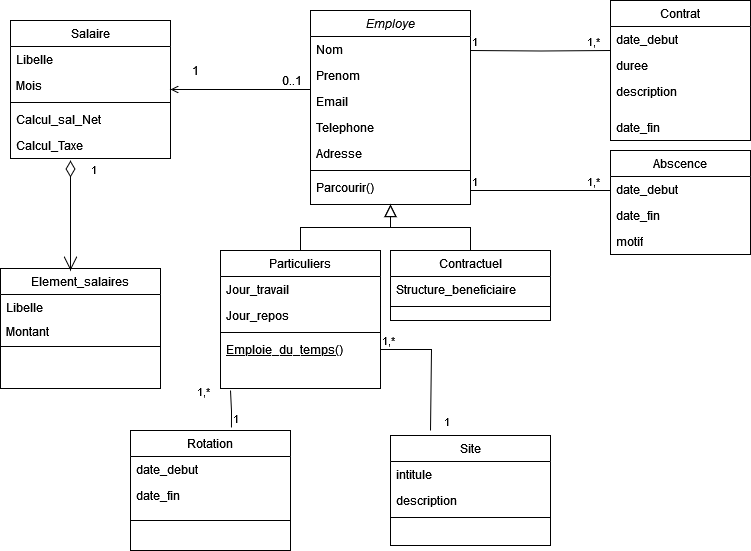

The diagram above was exported from draw.io. Its source (the exported page's mxGraphModel, read from the mxfile embedded in the PNG):
<mxGraphModel dx="1049" dy="511" grid="1" gridSize="10" guides="1" tooltips="1" connect="1" arrows="1" fold="1" page="1" pageScale="1" pageWidth="827" pageHeight="1169" math="0" shadow="0">
  <root>
    <mxCell id="WIyWlLk6GJQsqaUBKTNV-0" />
    <mxCell id="WIyWlLk6GJQsqaUBKTNV-1" parent="WIyWlLk6GJQsqaUBKTNV-0" />
    <mxCell id="zkfFHV4jXpPFQw0GAbJ--0" value="Employe" style="swimlane;fontStyle=2;align=center;verticalAlign=top;childLayout=stackLayout;horizontal=1;startSize=26;horizontalStack=0;resizeParent=1;resizeLast=0;collapsible=1;marginBottom=0;rounded=0;shadow=0;strokeWidth=1;" parent="WIyWlLk6GJQsqaUBKTNV-1" vertex="1">
      <mxGeometry x="360" y="120" width="160" height="194" as="geometry">
        <mxRectangle x="230" y="140" width="160" height="26" as="alternateBounds" />
      </mxGeometry>
    </mxCell>
    <mxCell id="zkfFHV4jXpPFQw0GAbJ--1" value="Nom" style="text;align=left;verticalAlign=top;spacingLeft=4;spacingRight=4;overflow=hidden;rotatable=0;points=[[0,0.5],[1,0.5]];portConstraint=eastwest;" parent="zkfFHV4jXpPFQw0GAbJ--0" vertex="1">
      <mxGeometry y="26" width="160" height="26" as="geometry" />
    </mxCell>
    <mxCell id="zkfFHV4jXpPFQw0GAbJ--2" value="Prenom" style="text;align=left;verticalAlign=top;spacingLeft=4;spacingRight=4;overflow=hidden;rotatable=0;points=[[0,0.5],[1,0.5]];portConstraint=eastwest;rounded=0;shadow=0;html=0;" parent="zkfFHV4jXpPFQw0GAbJ--0" vertex="1">
      <mxGeometry y="52" width="160" height="26" as="geometry" />
    </mxCell>
    <mxCell id="5a4tLsaIVgNv7bqDW10D-1" value="Email " style="text;align=left;verticalAlign=top;spacingLeft=4;spacingRight=4;overflow=hidden;rotatable=0;points=[[0,0.5],[1,0.5]];portConstraint=eastwest;rounded=0;shadow=0;html=0;" vertex="1" parent="zkfFHV4jXpPFQw0GAbJ--0">
      <mxGeometry y="78" width="160" height="26" as="geometry" />
    </mxCell>
    <mxCell id="zkfFHV4jXpPFQw0GAbJ--3" value="Telephone" style="text;align=left;verticalAlign=top;spacingLeft=4;spacingRight=4;overflow=hidden;rotatable=0;points=[[0,0.5],[1,0.5]];portConstraint=eastwest;rounded=0;shadow=0;html=0;" parent="zkfFHV4jXpPFQw0GAbJ--0" vertex="1">
      <mxGeometry y="104" width="160" height="26" as="geometry" />
    </mxCell>
    <mxCell id="5a4tLsaIVgNv7bqDW10D-2" value="Adresse" style="text;align=left;verticalAlign=top;spacingLeft=4;spacingRight=4;overflow=hidden;rotatable=0;points=[[0,0.5],[1,0.5]];portConstraint=eastwest;rounded=0;shadow=0;html=0;" vertex="1" parent="zkfFHV4jXpPFQw0GAbJ--0">
      <mxGeometry y="130" width="160" height="26" as="geometry" />
    </mxCell>
    <mxCell id="zkfFHV4jXpPFQw0GAbJ--4" value="" style="line;html=1;strokeWidth=1;align=left;verticalAlign=middle;spacingTop=-1;spacingLeft=3;spacingRight=3;rotatable=0;labelPosition=right;points=[];portConstraint=eastwest;" parent="zkfFHV4jXpPFQw0GAbJ--0" vertex="1">
      <mxGeometry y="156" width="160" height="8" as="geometry" />
    </mxCell>
    <mxCell id="zkfFHV4jXpPFQw0GAbJ--5" value="Parcourir()" style="text;align=left;verticalAlign=top;spacingLeft=4;spacingRight=4;overflow=hidden;rotatable=0;points=[[0,0.5],[1,0.5]];portConstraint=eastwest;" parent="zkfFHV4jXpPFQw0GAbJ--0" vertex="1">
      <mxGeometry y="164" width="160" height="30" as="geometry" />
    </mxCell>
    <mxCell id="zkfFHV4jXpPFQw0GAbJ--6" value="Particuliers" style="swimlane;fontStyle=0;align=center;verticalAlign=top;childLayout=stackLayout;horizontal=1;startSize=26;horizontalStack=0;resizeParent=1;resizeLast=0;collapsible=1;marginBottom=0;rounded=0;shadow=0;strokeWidth=1;" parent="WIyWlLk6GJQsqaUBKTNV-1" vertex="1">
      <mxGeometry x="270" y="360" width="160" height="138" as="geometry">
        <mxRectangle x="130" y="380" width="160" height="26" as="alternateBounds" />
      </mxGeometry>
    </mxCell>
    <mxCell id="zkfFHV4jXpPFQw0GAbJ--7" value="Jour_travail" style="text;align=left;verticalAlign=top;spacingLeft=4;spacingRight=4;overflow=hidden;rotatable=0;points=[[0,0.5],[1,0.5]];portConstraint=eastwest;" parent="zkfFHV4jXpPFQw0GAbJ--6" vertex="1">
      <mxGeometry y="26" width="160" height="26" as="geometry" />
    </mxCell>
    <mxCell id="zkfFHV4jXpPFQw0GAbJ--8" value="Jour_repos" style="text;align=left;verticalAlign=top;spacingLeft=4;spacingRight=4;overflow=hidden;rotatable=0;points=[[0,0.5],[1,0.5]];portConstraint=eastwest;rounded=0;shadow=0;html=0;" parent="zkfFHV4jXpPFQw0GAbJ--6" vertex="1">
      <mxGeometry y="52" width="160" height="26" as="geometry" />
    </mxCell>
    <mxCell id="zkfFHV4jXpPFQw0GAbJ--9" value="" style="line;html=1;strokeWidth=1;align=left;verticalAlign=middle;spacingTop=-1;spacingLeft=3;spacingRight=3;rotatable=0;labelPosition=right;points=[];portConstraint=eastwest;" parent="zkfFHV4jXpPFQw0GAbJ--6" vertex="1">
      <mxGeometry y="78" width="160" height="8" as="geometry" />
    </mxCell>
    <mxCell id="zkfFHV4jXpPFQw0GAbJ--10" value="Emploie_du_temps()" style="text;align=left;verticalAlign=top;spacingLeft=4;spacingRight=4;overflow=hidden;rotatable=0;points=[[0,0.5],[1,0.5]];portConstraint=eastwest;fontStyle=4" parent="zkfFHV4jXpPFQw0GAbJ--6" vertex="1">
      <mxGeometry y="86" width="160" height="26" as="geometry" />
    </mxCell>
    <mxCell id="zkfFHV4jXpPFQw0GAbJ--12" value="" style="endArrow=block;endSize=10;endFill=0;shadow=0;strokeWidth=1;rounded=0;edgeStyle=elbowEdgeStyle;elbow=vertical;" parent="WIyWlLk6GJQsqaUBKTNV-1" source="zkfFHV4jXpPFQw0GAbJ--6" target="zkfFHV4jXpPFQw0GAbJ--0" edge="1">
      <mxGeometry width="160" relative="1" as="geometry">
        <mxPoint x="200" y="203" as="sourcePoint" />
        <mxPoint x="200" y="203" as="targetPoint" />
      </mxGeometry>
    </mxCell>
    <mxCell id="zkfFHV4jXpPFQw0GAbJ--13" value="Contractuel" style="swimlane;fontStyle=0;align=center;verticalAlign=top;childLayout=stackLayout;horizontal=1;startSize=26;horizontalStack=0;resizeParent=1;resizeLast=0;collapsible=1;marginBottom=0;rounded=0;shadow=0;strokeWidth=1;" parent="WIyWlLk6GJQsqaUBKTNV-1" vertex="1">
      <mxGeometry x="440" y="360" width="160" height="70" as="geometry">
        <mxRectangle x="340" y="380" width="170" height="26" as="alternateBounds" />
      </mxGeometry>
    </mxCell>
    <mxCell id="zkfFHV4jXpPFQw0GAbJ--14" value="Structure_beneficiaire" style="text;align=left;verticalAlign=top;spacingLeft=4;spacingRight=4;overflow=hidden;rotatable=0;points=[[0,0.5],[1,0.5]];portConstraint=eastwest;" parent="zkfFHV4jXpPFQw0GAbJ--13" vertex="1">
      <mxGeometry y="26" width="160" height="26" as="geometry" />
    </mxCell>
    <mxCell id="zkfFHV4jXpPFQw0GAbJ--15" value="" style="line;html=1;strokeWidth=1;align=left;verticalAlign=middle;spacingTop=-1;spacingLeft=3;spacingRight=3;rotatable=0;labelPosition=right;points=[];portConstraint=eastwest;" parent="zkfFHV4jXpPFQw0GAbJ--13" vertex="1">
      <mxGeometry y="52" width="160" height="8" as="geometry" />
    </mxCell>
    <mxCell id="zkfFHV4jXpPFQw0GAbJ--16" value="" style="endArrow=block;endSize=10;endFill=0;shadow=0;strokeWidth=1;rounded=0;edgeStyle=elbowEdgeStyle;elbow=vertical;" parent="WIyWlLk6GJQsqaUBKTNV-1" source="zkfFHV4jXpPFQw0GAbJ--13" target="zkfFHV4jXpPFQw0GAbJ--0" edge="1">
      <mxGeometry width="160" relative="1" as="geometry">
        <mxPoint x="210" y="373" as="sourcePoint" />
        <mxPoint x="310" y="271" as="targetPoint" />
      </mxGeometry>
    </mxCell>
    <mxCell id="zkfFHV4jXpPFQw0GAbJ--17" value="Salaire" style="swimlane;fontStyle=0;align=center;verticalAlign=top;childLayout=stackLayout;horizontal=1;startSize=26;horizontalStack=0;resizeParent=1;resizeLast=0;collapsible=1;marginBottom=0;rounded=0;shadow=0;strokeWidth=1;" parent="WIyWlLk6GJQsqaUBKTNV-1" vertex="1">
      <mxGeometry x="60" y="130" width="160" height="138" as="geometry">
        <mxRectangle x="550" y="140" width="160" height="26" as="alternateBounds" />
      </mxGeometry>
    </mxCell>
    <mxCell id="zkfFHV4jXpPFQw0GAbJ--18" value="Libelle" style="text;align=left;verticalAlign=top;spacingLeft=4;spacingRight=4;overflow=hidden;rotatable=0;points=[[0,0.5],[1,0.5]];portConstraint=eastwest;" parent="zkfFHV4jXpPFQw0GAbJ--17" vertex="1">
      <mxGeometry y="26" width="160" height="26" as="geometry" />
    </mxCell>
    <mxCell id="5a4tLsaIVgNv7bqDW10D-10" value="Mois" style="text;align=left;verticalAlign=top;spacingLeft=4;spacingRight=4;overflow=hidden;rotatable=0;points=[[0,0.5],[1,0.5]];portConstraint=eastwest;" vertex="1" parent="zkfFHV4jXpPFQw0GAbJ--17">
      <mxGeometry y="52" width="160" height="26" as="geometry" />
    </mxCell>
    <mxCell id="zkfFHV4jXpPFQw0GAbJ--23" value="" style="line;html=1;strokeWidth=1;align=left;verticalAlign=middle;spacingTop=-1;spacingLeft=3;spacingRight=3;rotatable=0;labelPosition=right;points=[];portConstraint=eastwest;" parent="zkfFHV4jXpPFQw0GAbJ--17" vertex="1">
      <mxGeometry y="78" width="160" height="8" as="geometry" />
    </mxCell>
    <mxCell id="5a4tLsaIVgNv7bqDW10D-8" value="Calcul_sal_Net" style="text;align=left;verticalAlign=top;spacingLeft=4;spacingRight=4;overflow=hidden;rotatable=0;points=[[0,0.5],[1,0.5]];portConstraint=eastwest;" vertex="1" parent="zkfFHV4jXpPFQw0GAbJ--17">
      <mxGeometry y="86" width="160" height="26" as="geometry" />
    </mxCell>
    <mxCell id="5a4tLsaIVgNv7bqDW10D-9" value="Calcul_Taxe" style="text;align=left;verticalAlign=top;spacingLeft=4;spacingRight=4;overflow=hidden;rotatable=0;points=[[0,0.5],[1,0.5]];portConstraint=eastwest;" vertex="1" parent="zkfFHV4jXpPFQw0GAbJ--17">
      <mxGeometry y="112" width="160" height="26" as="geometry" />
    </mxCell>
    <mxCell id="zkfFHV4jXpPFQw0GAbJ--26" value="" style="endArrow=open;shadow=0;strokeWidth=1;rounded=0;endFill=1;edgeStyle=elbowEdgeStyle;elbow=vertical;" parent="WIyWlLk6GJQsqaUBKTNV-1" source="zkfFHV4jXpPFQw0GAbJ--0" target="zkfFHV4jXpPFQw0GAbJ--17" edge="1">
      <mxGeometry x="0.5" y="41" relative="1" as="geometry">
        <mxPoint x="380" y="192" as="sourcePoint" />
        <mxPoint x="540" y="192" as="targetPoint" />
        <mxPoint x="-40" y="32" as="offset" />
      </mxGeometry>
    </mxCell>
    <mxCell id="zkfFHV4jXpPFQw0GAbJ--27" value="0..1" style="resizable=0;align=left;verticalAlign=bottom;labelBackgroundColor=none;fontSize=12;" parent="zkfFHV4jXpPFQw0GAbJ--26" connectable="0" vertex="1">
      <mxGeometry x="-1" relative="1" as="geometry">
        <mxPoint x="-30" as="offset" />
      </mxGeometry>
    </mxCell>
    <mxCell id="zkfFHV4jXpPFQw0GAbJ--28" value="1" style="resizable=0;align=right;verticalAlign=bottom;labelBackgroundColor=none;fontSize=12;" parent="zkfFHV4jXpPFQw0GAbJ--26" connectable="0" vertex="1">
      <mxGeometry x="1" relative="1" as="geometry">
        <mxPoint x="30" y="-10" as="offset" />
      </mxGeometry>
    </mxCell>
    <mxCell id="5a4tLsaIVgNv7bqDW10D-3" value="Element_salaires" style="swimlane;fontStyle=0;align=center;verticalAlign=top;childLayout=stackLayout;horizontal=1;startSize=26;horizontalStack=0;resizeParent=1;resizeLast=0;collapsible=1;marginBottom=0;rounded=0;shadow=0;strokeWidth=1;" vertex="1" parent="WIyWlLk6GJQsqaUBKTNV-1">
      <mxGeometry x="50" y="378" width="160" height="120" as="geometry">
        <mxRectangle x="550" y="140" width="160" height="26" as="alternateBounds" />
      </mxGeometry>
    </mxCell>
    <mxCell id="5a4tLsaIVgNv7bqDW10D-4" value="Libelle" style="text;align=left;verticalAlign=top;spacingLeft=4;spacingRight=4;overflow=hidden;rotatable=0;points=[[0,0.5],[1,0.5]];portConstraint=eastwest;" vertex="1" parent="5a4tLsaIVgNv7bqDW10D-3">
      <mxGeometry y="26" width="160" height="24" as="geometry" />
    </mxCell>
    <mxCell id="5a4tLsaIVgNv7bqDW10D-6" value="Montant" style="text;align=left;verticalAlign=top;spacingLeft=4;spacingRight=4;overflow=hidden;rotatable=0;points=[[0,0.5],[1,0.5]];portConstraint=eastwest;" vertex="1" parent="5a4tLsaIVgNv7bqDW10D-3">
      <mxGeometry y="50" width="160" height="24" as="geometry" />
    </mxCell>
    <mxCell id="5a4tLsaIVgNv7bqDW10D-5" value="" style="line;html=1;strokeWidth=1;align=left;verticalAlign=middle;spacingTop=-1;spacingLeft=3;spacingRight=3;rotatable=0;labelPosition=right;points=[];portConstraint=eastwest;" vertex="1" parent="5a4tLsaIVgNv7bqDW10D-3">
      <mxGeometry y="74" width="160" height="8" as="geometry" />
    </mxCell>
    <mxCell id="5a4tLsaIVgNv7bqDW10D-7" value="1" style="endArrow=open;html=1;endSize=12;startArrow=diamondThin;startSize=14;startFill=0;edgeStyle=orthogonalEdgeStyle;align=left;verticalAlign=bottom;rounded=0;" edge="1" parent="WIyWlLk6GJQsqaUBKTNV-1">
      <mxGeometry x="-0.6443" y="20" relative="1" as="geometry">
        <mxPoint x="120" y="270" as="sourcePoint" />
        <mxPoint x="120" y="380" as="targetPoint" />
        <mxPoint x="-1" y="-1" as="offset" />
      </mxGeometry>
    </mxCell>
    <mxCell id="5a4tLsaIVgNv7bqDW10D-11" value="Site" style="swimlane;fontStyle=0;align=center;verticalAlign=top;childLayout=stackLayout;horizontal=1;startSize=26;horizontalStack=0;resizeParent=1;resizeLast=0;collapsible=1;marginBottom=0;rounded=0;shadow=0;strokeWidth=1;" vertex="1" parent="WIyWlLk6GJQsqaUBKTNV-1">
      <mxGeometry x="440" y="545" width="160" height="110" as="geometry">
        <mxRectangle x="340" y="380" width="170" height="26" as="alternateBounds" />
      </mxGeometry>
    </mxCell>
    <mxCell id="5a4tLsaIVgNv7bqDW10D-12" value="intitule" style="text;align=left;verticalAlign=top;spacingLeft=4;spacingRight=4;overflow=hidden;rotatable=0;points=[[0,0.5],[1,0.5]];portConstraint=eastwest;" vertex="1" parent="5a4tLsaIVgNv7bqDW10D-11">
      <mxGeometry y="26" width="160" height="26" as="geometry" />
    </mxCell>
    <mxCell id="5a4tLsaIVgNv7bqDW10D-17" value="description" style="text;align=left;verticalAlign=top;spacingLeft=4;spacingRight=4;overflow=hidden;rotatable=0;points=[[0,0.5],[1,0.5]];portConstraint=eastwest;" vertex="1" parent="5a4tLsaIVgNv7bqDW10D-11">
      <mxGeometry y="52" width="160" height="26" as="geometry" />
    </mxCell>
    <mxCell id="5a4tLsaIVgNv7bqDW10D-13" value="" style="line;html=1;strokeWidth=1;align=left;verticalAlign=middle;spacingTop=-1;spacingLeft=3;spacingRight=3;rotatable=0;labelPosition=right;points=[];portConstraint=eastwest;" vertex="1" parent="5a4tLsaIVgNv7bqDW10D-11">
      <mxGeometry y="78" width="160" height="8" as="geometry" />
    </mxCell>
    <mxCell id="5a4tLsaIVgNv7bqDW10D-14" value="Rotation" style="swimlane;fontStyle=0;align=center;verticalAlign=top;childLayout=stackLayout;horizontal=1;startSize=26;horizontalStack=0;resizeParent=1;resizeLast=0;collapsible=1;marginBottom=0;rounded=0;shadow=0;strokeWidth=1;" vertex="1" parent="WIyWlLk6GJQsqaUBKTNV-1">
      <mxGeometry x="180" y="540" width="160" height="120" as="geometry">
        <mxRectangle x="340" y="380" width="170" height="26" as="alternateBounds" />
      </mxGeometry>
    </mxCell>
    <mxCell id="5a4tLsaIVgNv7bqDW10D-15" value="date_debut" style="text;align=left;verticalAlign=top;spacingLeft=4;spacingRight=4;overflow=hidden;rotatable=0;points=[[0,0.5],[1,0.5]];portConstraint=eastwest;" vertex="1" parent="5a4tLsaIVgNv7bqDW10D-14">
      <mxGeometry y="26" width="160" height="26" as="geometry" />
    </mxCell>
    <mxCell id="5a4tLsaIVgNv7bqDW10D-18" value="date_fin" style="text;align=left;verticalAlign=top;spacingLeft=4;spacingRight=4;overflow=hidden;rotatable=0;points=[[0,0.5],[1,0.5]];portConstraint=eastwest;" vertex="1" parent="5a4tLsaIVgNv7bqDW10D-14">
      <mxGeometry y="52" width="160" height="34" as="geometry" />
    </mxCell>
    <mxCell id="5a4tLsaIVgNv7bqDW10D-16" value="" style="line;html=1;strokeWidth=1;align=left;verticalAlign=middle;spacingTop=-1;spacingLeft=3;spacingRight=3;rotatable=0;labelPosition=right;points=[];portConstraint=eastwest;" vertex="1" parent="5a4tLsaIVgNv7bqDW10D-14">
      <mxGeometry y="86" width="160" height="8" as="geometry" />
    </mxCell>
    <mxCell id="5a4tLsaIVgNv7bqDW10D-21" value="" style="endArrow=none;html=1;edgeStyle=orthogonalEdgeStyle;rounded=0;exitX=1;exitY=0.5;exitDx=0;exitDy=0;" edge="1" parent="WIyWlLk6GJQsqaUBKTNV-1" source="zkfFHV4jXpPFQw0GAbJ--10">
      <mxGeometry relative="1" as="geometry">
        <mxPoint x="440" y="459" as="sourcePoint" />
        <mxPoint x="480" y="540" as="targetPoint" />
        <Array as="points">
          <mxPoint x="481" y="459" />
        </Array>
      </mxGeometry>
    </mxCell>
    <mxCell id="5a4tLsaIVgNv7bqDW10D-22" value="1,*" style="edgeLabel;resizable=0;html=1;align=left;verticalAlign=bottom;" connectable="0" vertex="1" parent="5a4tLsaIVgNv7bqDW10D-21">
      <mxGeometry x="-1" relative="1" as="geometry" />
    </mxCell>
    <mxCell id="5a4tLsaIVgNv7bqDW10D-23" value="1" style="edgeLabel;resizable=0;html=1;align=right;verticalAlign=bottom;" connectable="0" vertex="1" parent="5a4tLsaIVgNv7bqDW10D-21">
      <mxGeometry x="1" relative="1" as="geometry">
        <mxPoint x="20" as="offset" />
      </mxGeometry>
    </mxCell>
    <mxCell id="5a4tLsaIVgNv7bqDW10D-28" value="" style="endArrow=none;html=1;edgeStyle=orthogonalEdgeStyle;rounded=0;exitX=0.631;exitY=-0.025;exitDx=0;exitDy=0;exitPerimeter=0;" edge="1" parent="WIyWlLk6GJQsqaUBKTNV-1" source="5a4tLsaIVgNv7bqDW10D-14">
      <mxGeometry relative="1" as="geometry">
        <mxPoint x="70" y="520" as="sourcePoint" />
        <mxPoint x="280" y="500" as="targetPoint" />
      </mxGeometry>
    </mxCell>
    <mxCell id="5a4tLsaIVgNv7bqDW10D-29" value="1" style="edgeLabel;resizable=0;html=1;align=left;verticalAlign=bottom;" connectable="0" vertex="1" parent="5a4tLsaIVgNv7bqDW10D-28">
      <mxGeometry x="-1" relative="1" as="geometry" />
    </mxCell>
    <mxCell id="5a4tLsaIVgNv7bqDW10D-30" value="1,*" style="edgeLabel;resizable=0;html=1;align=right;verticalAlign=bottom;" connectable="0" vertex="1" parent="5a4tLsaIVgNv7bqDW10D-28">
      <mxGeometry x="1" relative="1" as="geometry">
        <mxPoint x="-20" y="10" as="offset" />
      </mxGeometry>
    </mxCell>
    <mxCell id="5a4tLsaIVgNv7bqDW10D-31" value="Contrat" style="swimlane;fontStyle=0;childLayout=stackLayout;horizontal=1;startSize=26;fillColor=none;horizontalStack=0;resizeParent=1;resizeParentMax=0;resizeLast=0;collapsible=1;marginBottom=0;whiteSpace=wrap;html=1;" vertex="1" parent="WIyWlLk6GJQsqaUBKTNV-1">
      <mxGeometry x="660" y="110" width="140" height="140" as="geometry" />
    </mxCell>
    <mxCell id="5a4tLsaIVgNv7bqDW10D-32" value="date_debut" style="text;strokeColor=none;fillColor=none;align=left;verticalAlign=top;spacingLeft=4;spacingRight=4;overflow=hidden;rotatable=0;points=[[0,0.5],[1,0.5]];portConstraint=eastwest;whiteSpace=wrap;html=1;" vertex="1" parent="5a4tLsaIVgNv7bqDW10D-31">
      <mxGeometry y="26" width="140" height="26" as="geometry" />
    </mxCell>
    <mxCell id="5a4tLsaIVgNv7bqDW10D-38" value="duree" style="text;strokeColor=none;fillColor=none;align=left;verticalAlign=top;spacingLeft=4;spacingRight=4;overflow=hidden;rotatable=0;points=[[0,0.5],[1,0.5]];portConstraint=eastwest;whiteSpace=wrap;html=1;" vertex="1" parent="5a4tLsaIVgNv7bqDW10D-31">
      <mxGeometry y="52" width="140" height="26" as="geometry" />
    </mxCell>
    <mxCell id="5a4tLsaIVgNv7bqDW10D-34" value="description" style="text;strokeColor=none;fillColor=none;align=left;verticalAlign=top;spacingLeft=4;spacingRight=4;overflow=hidden;rotatable=0;points=[[0,0.5],[1,0.5]];portConstraint=eastwest;whiteSpace=wrap;html=1;" vertex="1" parent="5a4tLsaIVgNv7bqDW10D-31">
      <mxGeometry y="78" width="140" height="36" as="geometry" />
    </mxCell>
    <mxCell id="5a4tLsaIVgNv7bqDW10D-33" value="date_fin" style="text;strokeColor=none;fillColor=none;align=left;verticalAlign=top;spacingLeft=4;spacingRight=4;overflow=hidden;rotatable=0;points=[[0,0.5],[1,0.5]];portConstraint=eastwest;whiteSpace=wrap;html=1;" vertex="1" parent="5a4tLsaIVgNv7bqDW10D-31">
      <mxGeometry y="114" width="140" height="26" as="geometry" />
    </mxCell>
    <mxCell id="5a4tLsaIVgNv7bqDW10D-35" value="" style="endArrow=none;html=1;edgeStyle=orthogonalEdgeStyle;rounded=0;entryX=0;entryY=0.923;entryDx=0;entryDy=0;entryPerimeter=0;" edge="1" parent="WIyWlLk6GJQsqaUBKTNV-1" target="5a4tLsaIVgNv7bqDW10D-32">
      <mxGeometry relative="1" as="geometry">
        <mxPoint x="520" y="160" as="sourcePoint" />
        <mxPoint x="650" y="160" as="targetPoint" />
      </mxGeometry>
    </mxCell>
    <mxCell id="5a4tLsaIVgNv7bqDW10D-36" value="1" style="edgeLabel;resizable=0;html=1;align=left;verticalAlign=bottom;" connectable="0" vertex="1" parent="5a4tLsaIVgNv7bqDW10D-35">
      <mxGeometry x="-1" relative="1" as="geometry" />
    </mxCell>
    <mxCell id="5a4tLsaIVgNv7bqDW10D-37" value="1,*" style="edgeLabel;resizable=0;html=1;align=right;verticalAlign=bottom;" connectable="0" vertex="1" parent="5a4tLsaIVgNv7bqDW10D-35">
      <mxGeometry x="1" relative="1" as="geometry">
        <mxPoint x="-10" as="offset" />
      </mxGeometry>
    </mxCell>
    <mxCell id="5a4tLsaIVgNv7bqDW10D-39" value="Abscence" style="swimlane;fontStyle=0;childLayout=stackLayout;horizontal=1;startSize=26;fillColor=none;horizontalStack=0;resizeParent=1;resizeParentMax=0;resizeLast=0;collapsible=1;marginBottom=0;whiteSpace=wrap;html=1;" vertex="1" parent="WIyWlLk6GJQsqaUBKTNV-1">
      <mxGeometry x="660" y="260" width="140" height="104" as="geometry" />
    </mxCell>
    <mxCell id="5a4tLsaIVgNv7bqDW10D-40" value="date_debut" style="text;strokeColor=none;fillColor=none;align=left;verticalAlign=top;spacingLeft=4;spacingRight=4;overflow=hidden;rotatable=0;points=[[0,0.5],[1,0.5]];portConstraint=eastwest;whiteSpace=wrap;html=1;" vertex="1" parent="5a4tLsaIVgNv7bqDW10D-39">
      <mxGeometry y="26" width="140" height="26" as="geometry" />
    </mxCell>
    <mxCell id="5a4tLsaIVgNv7bqDW10D-41" value="date_fin" style="text;strokeColor=none;fillColor=none;align=left;verticalAlign=top;spacingLeft=4;spacingRight=4;overflow=hidden;rotatable=0;points=[[0,0.5],[1,0.5]];portConstraint=eastwest;whiteSpace=wrap;html=1;" vertex="1" parent="5a4tLsaIVgNv7bqDW10D-39">
      <mxGeometry y="52" width="140" height="26" as="geometry" />
    </mxCell>
    <mxCell id="5a4tLsaIVgNv7bqDW10D-42" value="motif" style="text;strokeColor=none;fillColor=none;align=left;verticalAlign=top;spacingLeft=4;spacingRight=4;overflow=hidden;rotatable=0;points=[[0,0.5],[1,0.5]];portConstraint=eastwest;whiteSpace=wrap;html=1;" vertex="1" parent="5a4tLsaIVgNv7bqDW10D-39">
      <mxGeometry y="78" width="140" height="26" as="geometry" />
    </mxCell>
    <mxCell id="5a4tLsaIVgNv7bqDW10D-44" value="" style="endArrow=none;html=1;edgeStyle=orthogonalEdgeStyle;rounded=0;entryX=0;entryY=0.923;entryDx=0;entryDy=0;entryPerimeter=0;" edge="1" parent="WIyWlLk6GJQsqaUBKTNV-1">
      <mxGeometry relative="1" as="geometry">
        <mxPoint x="520" y="300" as="sourcePoint" />
        <mxPoint x="660" y="300" as="targetPoint" />
      </mxGeometry>
    </mxCell>
    <mxCell id="5a4tLsaIVgNv7bqDW10D-45" value="1" style="edgeLabel;resizable=0;html=1;align=left;verticalAlign=bottom;" connectable="0" vertex="1" parent="5a4tLsaIVgNv7bqDW10D-44">
      <mxGeometry x="-1" relative="1" as="geometry" />
    </mxCell>
    <mxCell id="5a4tLsaIVgNv7bqDW10D-46" value="1,*" style="edgeLabel;resizable=0;html=1;align=right;verticalAlign=bottom;" connectable="0" vertex="1" parent="5a4tLsaIVgNv7bqDW10D-44">
      <mxGeometry x="1" relative="1" as="geometry">
        <mxPoint x="-10" as="offset" />
      </mxGeometry>
    </mxCell>
  </root>
</mxGraphModel>